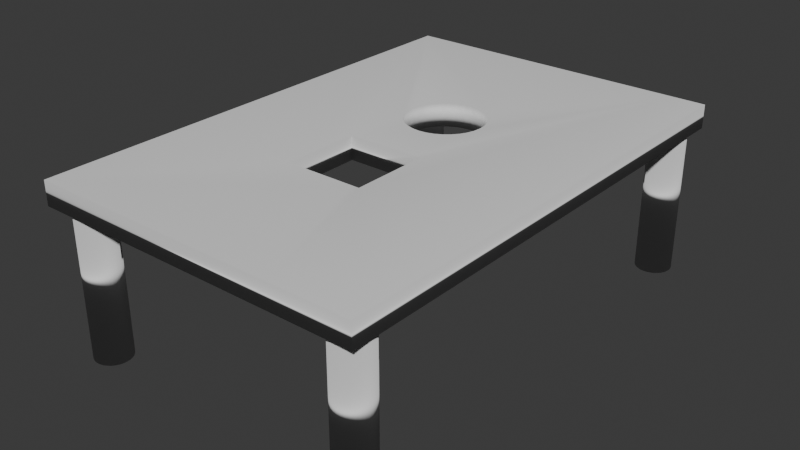 # Source: kids_toy.blend  (saved by Blender 4.1.24; exported with 4.5.12 LTS)
import bpy
from mathutils import Matrix  # noqa: F401  (used for matrix-valued properties, if any)

bpy.ops.wm.read_factory_settings(use_empty=True)
scene = bpy.context.scene
scene.name = 'Scene'

# ---- collections
col_collection = bpy.data.collections.new('Collection'); scene.collection.children.link(col_collection)

# ---- world
world_world = bpy.data.worlds.new('World'); scene.world = world_world
world_world.use_nodes = True; world_world.node_tree.nodes.clear()
_N = world_world.node_tree.nodes; _L = world_world.node_tree.links
n0 = _N.new('ShaderNodeOutputWorld'); n0.name = 'World Output'; n0.location = (300, 300)
n1 = _N.new('ShaderNodeBackground'); n1.name = 'Background'; n1.location = (10, 300)
n1.inputs[0].default_value = (0.05088, 0.05088, 0.05088, 1.0)
_L.new(n1.outputs[0], n0.inputs[0])
n0.is_active_output = True
world_world.color = (0.05088, 0.05088, 0.05088)
world_world.use_sun_shadow = False
world_world.sun_shadow_jitter_overblur = 0.0

# ---- meshes
me_cube_001 = bpy.data.meshes.new('Cube.001')
me_cube_001.from_pydata([(0.0, 0.4141, 0.0), (-0.1859, -0.09848, -1.0), (-0.2321, -0.09848, -1.0), (-0.2321, 0.09848, -1.0), (-0.1859, 0.09848, -1.0), (0.2321, -0.09848, -1.0), (0.2321, 0.09848, -1.0), (0.04557, 0.4122, 0.0), (0.2321, -0.09848, 1.0), (0.1859, -0.09848, 1.0), (0.2321, 0.09848, 1.0), (0.1859, 0.09848, 1.0), (-0.2321, -0.09848, 1.0), (-0.2321, 0.09848, 1.0), (0.08938, 0.4066, 0.0), (0.1298, 0.3974, 0.0), (0.1652, 0.3851, 0.0), (0.1942, 0.3701, 0.0), (0.2158, 0.3529, 0.0), (0.2291, 0.3344, 0.0), (0.2336, 0.315, 0.0), (0.2291, 0.2957, 0.0), (0.2158, 0.2771, 0.0), (0.1942, 0.26, 0.0), (0.1652, 0.245, 0.0), (0.1298, 0.2326, 0.0), (0.08938, 0.2235, 0.0), (0.04557, 0.2178, 0.0), (-7.657e-08, 0.2159, 0.0), (-0.04557, 0.2178, 0.0), (-0.08938, 0.2235, 0.0), (-0.1298, 0.2326, 0.0), (-0.1652, 0.245, 0.0), (-0.1942, 0.26, 0.0), (-0.2158, 0.2771, 0.0), (-0.2291, 0.2957, 0.0), (-0.2336, 0.315, 0.0), (-0.2291, 0.3344, 0.0), (-0.2158, 0.3529, 0.0), (-0.1942, 0.3701, 0.0), (-0.1652, 0.3851, 0.0), (-0.1298, 0.3974, 0.0), (-0.08938, 0.4066, 0.0), (-0.04557, 0.4122, 0.0), (-0.2289, 0.2957, -1.0), (-0.2334, 0.315, -1.0), (-0.2156, 0.2771, -1.0), (-0.2289, 0.3343, -1.0), (-0.2156, 0.3529, -1.0), (-0.1941, 0.26, -1.0), (-0.1941, 0.37, -1.0), (-0.1297, 0.2327, -1.0), (-0.165, 0.245, -1.0), (-0.165, 0.385, -1.0), (-0.08932, 0.2235, -1.0), (-0.1297, 0.3974, -1.0), (-0.04554, 0.2179, -1.0), (-0.04554, 0.4121, -1.0), (-0.08932, 0.4065, -1.0), (0.165, 0.385, -1.0), (0.1297, 0.3974, -1.0), (0.08932, 0.4065, -1.0), (0.04554, 0.4121, -1.0), (0.0, 0.4141, -1.0), (-7.496e-08, 0.216, -1.0), (0.165, 0.245, -1.0), (0.1297, 0.2327, -1.0), (0.08932, 0.2235, -1.0), (0.04554, 0.2179, -1.0), (0.2156, 0.2771, -1.0), (0.1941, 0.37, -1.0), (0.2334, 0.315, -1.0), (0.2289, 0.2957, -1.0), (0.2289, 0.3343, -1.0), (0.1941, 0.26, -1.0), (0.2156, 0.3529, -1.0), (-0.04554, 0.2179, 1.0), (0.1297, 0.2327, 1.0), (0.08932, 0.2235, 1.0), (0.04554, 0.2179, 1.0), (-7.496e-08, 0.216, 1.0), (0.1941, 0.26, 1.0), (0.2156, 0.2771, 1.0), (0.1941, 0.37, 1.0), (0.2334, 0.315, 1.0), (0.2289, 0.3343, 1.0), (0.2289, 0.2957, 1.0), (0.2156, 0.3529, 1.0), (0.165, 0.245, 1.0), (0.165, 0.385, 1.0), (-0.2334, 0.315, 1.0), (-0.2156, 0.2771, 1.0), (-0.2289, 0.2957, 1.0), (-0.2289, 0.3343, 1.0), (-0.1941, 0.37, 1.0), (-0.165, 0.245, 1.0), (-0.165, 0.385, 1.0), (-0.1941, 0.26, 1.0), (-0.2156, 0.3529, 1.0), (-0.1297, 0.2327, 1.0), (-0.1297, 0.3974, 1.0), (-0.04554, 0.4121, 1.0), (-0.08932, 0.2235, 1.0), (-0.08932, 0.4065, 1.0), (0.1297, 0.3974, 1.0), (0.08932, 0.4065, 1.0), (0.04554, 0.4121, 1.0), (0.0, 0.4141, 1.0), (-1.0, -0.4827, 1.0), (-1.0, -0.4827, -1.0), (1.0, -0.4827, 1.0), (1.0, -0.4827, -1.0), (-0.5328, -0.4827, -1.0), (0.5328, -0.4827, 1.0), (-1.0, 0.7821, 1.0), (-1.0, 0.7821, -1.0), (1.0, 0.7821, -1.0), (1.0, 0.7821, 1.0), (-0.8032, 0.7821, -1.0), (0.8032, 0.7821, 1.0), (0.8714, -0.3764, -13.14), (0.8714, -0.3764, 0.8638), (0.8923, -0.3772, -13.14), (0.8923, -0.3772, 0.8638), (0.9124, -0.3798, -13.14), (0.9124, -0.3798, 0.8638), (0.931, -0.384, -13.14), (0.931, -0.384, 0.8638), (0.9472, -0.3897, -13.14), (0.9472, -0.3897, 0.8638), (0.9605, -0.3966, -13.14), (0.9605, -0.3966, 0.8638), (0.9704, -0.4044, -13.14), (0.9704, -0.4044, 0.8638), (0.9765, -0.413, -13.14), (0.9765, -0.413, 0.8638), (0.9786, -0.4218, -13.14), (0.9786, -0.4218, 0.8638), (0.9765, -0.4307, -13.14), (0.9765, -0.4307, 0.8638), (0.9704, -0.4392, -13.14), (0.9704, -0.4392, 0.8638), (0.9605, -0.4471, -13.14), (0.9605, -0.4471, 0.8638), (0.9472, -0.454, -13.14), (0.9472, -0.454, 0.8638), (0.931, -0.4596, -13.14), (0.931, -0.4596, 0.8638), (0.9124, -0.4638, -13.14), (0.9124, -0.4638, 0.8638), (0.8923, -0.4664, -13.14), (0.8923, -0.4664, 0.8638), (0.8714, -0.4673, -13.14), (0.8714, -0.4673, 0.8638), (0.8505, -0.4664, -13.14), (0.8505, -0.4664, 0.8638), (0.8304, -0.4638, -13.14), (0.8304, -0.4638, 0.8638), (0.8119, -0.4596, -13.14), (0.8119, -0.4596, 0.8638), (0.7957, -0.454, -13.14), (0.7957, -0.454, 0.8638), (0.7824, -0.4471, -13.14), (0.7824, -0.4471, 0.8638), (0.7725, -0.4392, -13.14), (0.7725, -0.4392, 0.8638), (0.7664, -0.4307, -13.14), (0.7664, -0.4307, 0.8638), (0.7643, -0.4218, -13.14), (0.7643, -0.4218, 0.8638), (0.7664, -0.413, -13.14), (0.7664, -0.413, 0.8638), (0.7725, -0.4044, -13.14), (0.7725, -0.4044, 0.8638), (0.7824, -0.3966, -13.14), (0.7824, -0.3966, 0.8638), (0.7957, -0.3897, -13.14), (0.7957, -0.3897, 0.8638), (0.8119, -0.384, -13.14), (0.8119, -0.384, 0.8638), (0.8304, -0.3798, -13.14), (0.8304, -0.3798, 0.8638), (0.8505, -0.3772, -13.14), (0.8505, -0.3772, 0.8638), (0.8714, 0.7612, -13.14), (0.8714, 0.7612, 0.8638), (0.8923, 0.7603, -13.14), (0.8923, 0.7603, 0.8638), (0.9124, 0.7577, -13.14), (0.9124, 0.7577, 0.8638), (0.931, 0.7535, -13.14), (0.931, 0.7535, 0.8638), (0.9472, 0.7479, -13.14), (0.9472, 0.7479, 0.8638), (0.9605, 0.741, -13.14), (0.9605, 0.741, 0.8638), (0.9704, 0.7331, -13.14), (0.9704, 0.7331, 0.8638), (0.9765, 0.7246, -13.14), (0.9765, 0.7246, 0.8638), (0.9786, 0.7157, -13.14), (0.9786, 0.7157, 0.8638), (0.9765, 0.7068, -13.14), (0.9765, 0.7068, 0.8638), (0.9704, 0.6983, -13.14), (0.9704, 0.6983, 0.8638), (0.9605, 0.6905, -13.14), (0.9605, 0.6905, 0.8638), (0.9472, 0.6836, -13.14), (0.9472, 0.6836, 0.8638), (0.931, 0.6779, -13.14), (0.931, 0.6779, 0.8638), (0.9124, 0.6737, -13.14), (0.9124, 0.6737, 0.8638), (0.8923, 0.6711, -13.14), (0.8923, 0.6711, 0.8638), (0.8714, 0.6703, -13.14), (0.8714, 0.6703, 0.8638), (0.8505, 0.6711, -13.14), (0.8505, 0.6711, 0.8638), (0.8304, 0.6737, -13.14), (0.8304, 0.6737, 0.8638), (0.8119, 0.6779, -13.14), (0.8119, 0.6779, 0.8638), (0.7957, 0.6836, -13.14), (0.7957, 0.6836, 0.8638), (0.7824, 0.6905, -13.14), (0.7824, 0.6905, 0.8638), (0.7725, 0.6983, -13.14), (0.7725, 0.6983, 0.8638), (0.7664, 0.7068, -13.14), (0.7664, 0.7068, 0.8638), (0.7643, 0.7157, -13.14), (0.7643, 0.7157, 0.8638), (0.7664, 0.7246, -13.14), (0.7664, 0.7246, 0.8638), (0.7725, 0.7331, -13.14), (0.7725, 0.7331, 0.8638), (0.7824, 0.741, -13.14), (0.7824, 0.741, 0.8638), (0.7957, 0.7479, -13.14), (0.7957, 0.7479, 0.8638), (0.8119, 0.7535, -13.14), (0.8119, 0.7535, 0.8638), (0.8304, 0.7577, -13.14), (0.8304, 0.7577, 0.8638), (0.8505, 0.7603, -13.14), (0.8505, 0.7603, 0.8638), (-0.8669, 0.7612, -13.14), (-0.8669, 0.7612, 0.8638), (-0.846, 0.7603, -13.14), (-0.846, 0.7603, 0.8638), (-0.8259, 0.7577, -13.14), (-0.8259, 0.7577, 0.8638), (-0.8074, 0.7535, -13.14), (-0.8074, 0.7535, 0.8638), (-0.7912, 0.7479, -13.14), (-0.7912, 0.7479, 0.8638), (-0.7778, 0.741, -13.14), (-0.7778, 0.741, 0.8638), (-0.7679, 0.7331, -13.14), (-0.7679, 0.7331, 0.8638), (-0.7618, 0.7246, -13.14), (-0.7618, 0.7246, 0.8638), (-0.7598, 0.7157, -13.14), (-0.7598, 0.7157, 0.8638), (-0.7618, 0.7068, -13.14), (-0.7618, 0.7068, 0.8638), (-0.7679, 0.6983, -13.14), (-0.7679, 0.6983, 0.8638), (-0.7778, 0.6905, -13.14), (-0.7778, 0.6905, 0.8638), (-0.7912, 0.6836, -13.14), (-0.7912, 0.6836, 0.8638), (-0.8074, 0.6779, -13.14), (-0.8074, 0.6779, 0.8638), (-0.8259, 0.6737, -13.14), (-0.8259, 0.6737, 0.8638), (-0.846, 0.6711, -13.14), (-0.846, 0.6711, 0.8638), (-0.8669, 0.6703, -13.14), (-0.8669, 0.6703, 0.8638), (-0.8878, 0.6711, -13.14), (-0.8878, 0.6711, 0.8638), (-0.9079, 0.6737, -13.14), (-0.9079, 0.6737, 0.8638), (-0.9264, 0.6779, -13.14), (-0.9264, 0.6779, 0.8638), (-0.9427, 0.6836, -13.14), (-0.9427, 0.6836, 0.8638), (-0.956, 0.6905, -13.14), (-0.956, 0.6905, 0.8638), (-0.9659, 0.6983, -13.14), (-0.9659, 0.6983, 0.8638), (-0.972, 0.7068, -13.14), (-0.972, 0.7068, 0.8638), (-0.9741, 0.7157, -13.14), (-0.9741, 0.7157, 0.8638), (-0.972, 0.7246, -13.14), (-0.972, 0.7246, 0.8638), (-0.9659, 0.7331, -13.14), (-0.9659, 0.7331, 0.8638), (-0.956, 0.741, -13.14), (-0.956, 0.741, 0.8638), (-0.9427, 0.7479, -13.14), (-0.9427, 0.7479, 0.8638), (-0.9264, 0.7535, -13.14), (-0.9264, 0.7535, 0.8638), (-0.9079, 0.7577, -13.14), (-0.9079, 0.7577, 0.8638), (-0.8878, 0.7603, -13.14), (-0.8878, 0.7603, 0.8638), (-0.8303, -0.3764, -13.14), (-0.8303, -0.3764, 0.8638), (-0.8094, -0.3772, -13.14), (-0.8094, -0.3772, 0.8638), (-0.7893, -0.3798, -13.14), (-0.7893, -0.3798, 0.8638), (-0.7708, -0.384, -13.14), (-0.7708, -0.384, 0.8638), (-0.7546, -0.3897, -13.14), (-0.7546, -0.3897, 0.8638), (-0.7412, -0.3966, -13.14), (-0.7412, -0.3966, 0.8638), (-0.7313, -0.4044, -13.14), (-0.7313, -0.4044, 0.8638), (-0.7252, -0.413, -13.14), (-0.7252, -0.413, 0.8638), (-0.7232, -0.4218, -13.14), (-0.7232, -0.4218, 0.8638), (-0.7252, -0.4307, -13.14), (-0.7252, -0.4307, 0.8638), (-0.7313, -0.4392, -13.14), (-0.7313, -0.4392, 0.8638), (-0.7412, -0.4471, -13.14), (-0.7412, -0.4471, 0.8638), (-0.7546, -0.454, -13.14), (-0.7546, -0.454, 0.8638), (-0.7708, -0.4596, -13.14), (-0.7708, -0.4596, 0.8638), (-0.7893, -0.4638, -13.14), (-0.7893, -0.4638, 0.8638), (-0.8094, -0.4664, -13.14), (-0.8094, -0.4664, 0.8638), (-0.8303, -0.4673, -13.14), (-0.8303, -0.4673, 0.8638), (-0.8512, -0.4664, -13.14), (-0.8512, -0.4664, 0.8638), (-0.8713, -0.4638, -13.14), (-0.8713, -0.4638, 0.8638), (-0.8899, -0.4596, -13.14), (-0.8899, -0.4596, 0.8638), (-0.9061, -0.454, -13.14), (-0.9061, -0.454, 0.8638), (-0.9194, -0.4471, -13.14), (-0.9194, -0.4471, 0.8638), (-0.9293, -0.4392, -13.14), (-0.9293, -0.4392, 0.8638), (-0.9354, -0.4307, -13.14), (-0.9354, -0.4307, 0.8638), (-0.9375, -0.4218, -13.14), (-0.9375, -0.4218, 0.8638), (-0.9354, -0.413, -13.14), (-0.9354, -0.413, 0.8638), (-0.9293, -0.4044, -13.14), (-0.9293, -0.4044, 0.8638), (-0.9194, -0.3966, -13.14), (-0.9194, -0.3966, 0.8638), (-0.9061, -0.3897, -13.14), (-0.9061, -0.3897, 0.8638), (-0.8899, -0.384, -13.14), (-0.8899, -0.384, 0.8638), (-0.8713, -0.3798, -13.14), (-0.8713, -0.3798, 0.8638), (-0.8512, -0.3772, -13.14), (-0.8512, -0.3772, 0.8638)], [], [(115, 109, 108, 114), (117, 110, 111, 116), (118, 4, 3, 2, 1, 112, 109, 115), (52, 51, 4, 118, 116, 111, 112, 1, 5, 6, 65, 74, 69, 72, 71, 73, 75, 70, 59, 60, 61, 62, 63, 57, 58, 55, 53, 50, 48, 47, 45, 44, 46, 49), (66, 65, 6, 4, 51, 54, 56, 64, 68, 67), (11, 10, 8, 9, 113, 110, 117, 119), (88, 77, 11, 119, 114, 108, 113, 9, 12, 13, 95, 97, 91, 92, 90, 93, 98, 94, 96, 100, 103, 101, 107, 106, 105, 104, 89, 83, 87, 85, 84, 86, 82, 81), (99, 95, 13, 11, 77, 78, 79, 80, 76, 102), (12, 2, 3, 13), (11, 13, 3, 4, 6, 10), (6, 5, 8, 10), (9, 8, 5, 1, 2, 12), (62, 7, 0, 63), (107, 0, 7, 106), (7, 14, 105, 106), (61, 14, 7, 62), (14, 15, 104, 105), (60, 15, 14, 61), (59, 16, 15, 60), (15, 16, 89, 104), (16, 17, 83, 89), (70, 17, 16, 59), (75, 18, 17, 70), (17, 18, 87, 83), (87, 18, 19, 85), (73, 19, 18, 75), (19, 20, 84, 85), (20, 19, 73, 71), (20, 21, 86, 84), (21, 20, 71, 72), (21, 22, 82, 86), (22, 21, 72, 69), (82, 22, 23, 81), (74, 23, 22, 69), (81, 23, 24, 88), (65, 24, 23, 74), (88, 24, 25, 77), (66, 25, 24, 65), (77, 25, 26, 78), (67, 26, 25, 66), (78, 26, 27, 79), (68, 27, 26, 67), (27, 28, 80, 79), (28, 27, 68, 64), (29, 28, 64, 56), (28, 29, 76, 80), (29, 30, 102, 76), (30, 29, 56, 54), (30, 31, 99, 102), (31, 30, 54, 51), (31, 32, 95, 99), (32, 31, 51, 52), (32, 33, 97, 95), (33, 32, 52, 49), (33, 34, 91, 97), (34, 33, 49, 46), (91, 34, 35, 92), (44, 35, 34, 46), (92, 35, 36, 90), (45, 36, 35, 44), (90, 36, 37, 93), (47, 37, 36, 45), (37, 38, 98, 93), (48, 38, 37, 47), (98, 38, 39, 94), (50, 39, 38, 48), (53, 40, 39, 50), (94, 39, 40, 96), (96, 40, 41, 100), (55, 41, 40, 53), (58, 42, 41, 55), (100, 41, 42, 103), (103, 42, 43, 101), (57, 43, 42, 58), (101, 43, 0, 107), (63, 0, 43, 57), (113, 108, 109, 112, 111, 110), (116, 118, 115, 114, 119, 117), (120, 121, 123, 122), (122, 123, 125, 124), (124, 125, 127, 126), (126, 127, 129, 128), (128, 129, 131, 130), (130, 131, 133, 132), (132, 133, 135, 134), (134, 135, 137, 136), (136, 137, 139, 138), (138, 139, 141, 140), (140, 141, 143, 142), (142, 143, 145, 144), (144, 145, 147, 146), (146, 147, 149, 148), (148, 149, 151, 150), (150, 151, 153, 152), (152, 153, 155, 154), (154, 155, 157, 156), (156, 157, 159, 158), (158, 159, 161, 160), (160, 161, 163, 162), (162, 163, 165, 164), (164, 165, 167, 166), (166, 167, 169, 168), (168, 169, 171, 170), (170, 171, 173, 172), (172, 173, 175, 174), (174, 175, 177, 176), (176, 177, 179, 178), (178, 179, 181, 180), (123, 121, 183, 181, 179, 177, 175, 173, 171, 169, 167, 165, 163, 161, 159, 157, 155, 153, 151, 149, 147, 145, 143, 141, 139, 137, 135, 133, 131, 129, 127, 125), (180, 181, 183, 182), (182, 183, 121, 120), (120, 122, 124, 126, 128, 130, 132, 134, 136, 138, 140, 142, 144, 146, 148, 150, 152, 154, 156, 158, 160, 162, 164, 166, 168, 170, 172, 174, 176, 178, 180, 182), (184, 185, 187, 186), (186, 187, 189, 188), (188, 189, 191, 190), (190, 191, 193, 192), (192, 193, 195, 194), (194, 195, 197, 196), (196, 197, 199, 198), (198, 199, 201, 200), (200, 201, 203, 202), (202, 203, 205, 204), (204, 205, 207, 206), (206, 207, 209, 208), (208, 209, 211, 210), (210, 211, 213, 212), (212, 213, 215, 214), (214, 215, 217, 216), (216, 217, 219, 218), (218, 219, 221, 220), (220, 221, 223, 222), (222, 223, 225, 224), (224, 225, 227, 226), (226, 227, 229, 228), (228, 229, 231, 230), (230, 231, 233, 232), (232, 233, 235, 234), (234, 235, 237, 236), (236, 237, 239, 238), (238, 239, 241, 240), (240, 241, 243, 242), (242, 243, 245, 244), (187, 185, 247, 245, 243, 241, 239, 237, 235, 233, 231, 229, 227, 225, 223, 221, 219, 217, 215, 213, 211, 209, 207, 205, 203, 201, 199, 197, 195, 193, 191, 189), (244, 245, 247, 246), (246, 247, 185, 184), (184, 186, 188, 190, 192, 194, 196, 198, 200, 202, 204, 206, 208, 210, 212, 214, 216, 218, 220, 222, 224, 226, 228, 230, 232, 234, 236, 238, 240, 242, 244, 246), (248, 249, 251, 250), (250, 251, 253, 252), (252, 253, 255, 254), (254, 255, 257, 256), (256, 257, 259, 258), (258, 259, 261, 260), (260, 261, 263, 262), (262, 263, 265, 264), (264, 265, 267, 266), (266, 267, 269, 268), (268, 269, 271, 270), (270, 271, 273, 272), (272, 273, 275, 274), (274, 275, 277, 276), (276, 277, 279, 278), (278, 279, 281, 280), (280, 281, 283, 282), (282, 283, 285, 284), (284, 285, 287, 286), (286, 287, 289, 288), (288, 289, 291, 290), (290, 291, 293, 292), (292, 293, 295, 294), (294, 295, 297, 296), (296, 297, 299, 298), (298, 299, 301, 300), (300, 301, 303, 302), (302, 303, 305, 304), (304, 305, 307, 306), (306, 307, 309, 308), (251, 249, 311, 309, 307, 305, 303, 301, 299, 297, 295, 293, 291, 289, 287, 285, 283, 281, 279, 277, 275, 273, 271, 269, 267, 265, 263, 261, 259, 257, 255, 253), (308, 309, 311, 310), (310, 311, 249, 248), (248, 250, 252, 254, 256, 258, 260, 262, 264, 266, 268, 270, 272, 274, 276, 278, 280, 282, 284, 286, 288, 290, 292, 294, 296, 298, 300, 302, 304, 306, 308, 310), (312, 313, 315, 314), (314, 315, 317, 316), (316, 317, 319, 318), (318, 319, 321, 320), (320, 321, 323, 322), (322, 323, 325, 324), (324, 325, 327, 326), (326, 327, 329, 328), (328, 329, 331, 330), (330, 331, 333, 332), (332, 333, 335, 334), (334, 335, 337, 336), (336, 337, 339, 338), (338, 339, 341, 340), (340, 341, 343, 342), (342, 343, 345, 344), (344, 345, 347, 346), (346, 347, 349, 348), (348, 349, 351, 350), (350, 351, 353, 352), (352, 353, 355, 354), (354, 355, 357, 356), (356, 357, 359, 358), (358, 359, 361, 360), (360, 361, 363, 362), (362, 363, 365, 364), (364, 365, 367, 366), (366, 367, 369, 368), (368, 369, 371, 370), (370, 371, 373, 372), (315, 313, 375, 373, 371, 369, 367, 365, 363, 361, 359, 357, 355, 353, 351, 349, 347, 345, 343, 341, 339, 337, 335, 333, 331, 329, 327, 325, 323, 321, 319, 317), (372, 373, 375, 374), (374, 375, 313, 312), (312, 314, 316, 318, 320, 322, 324, 326, 328, 330, 332, 334, 336, 338, 340, 342, 344, 346, 348, 350, 352, 354, 356, 358, 360, 362, 364, 366, 368, 370, 372, 374)])
me_cube_001.polygons.foreach_set('use_smooth', [True] * 214)
me_cube_001.update()

# ---- objects
ob_cube = bpy.data.objects.new('Cube', me_cube_001)

# ---- transforms, parenting, visibility, modifiers, constraints
ob_cube.location = (0.0, 0.0, 0.0)
ob_cube.scale = (0.28, 0.66, 0.02)

# ---- collection membership
col_collection.objects.link(ob_cube)

# ---- scene / render settings (as saved in the file)
scene.frame_start = 1; scene.frame_end = 250; scene.frame_set(1)
scene.render.engine = 'BLENDER_EEVEE_NEXT'
scene.cycles.sampling_pattern = 'TABULATED_SOBOL'
scene.eevee.ray_tracing_options.trace_max_roughness = 0.0
bpy.context.view_layer.update()

# ---- added for rendering (the .blend has no active camera and no usable light): camera, sun
cam_auto = bpy.data.cameras.new('AutoCamera')
cam_auto.lens = 50.0
cam_auto.sensor_width = 36.0
cam_auto.clip_end = 1000.0
ob_auto_camera = bpy.data.objects.new('AutoCamera', cam_auto)
scene.collection.objects.link(ob_auto_camera)
ob_auto_camera.location = (0.96611, -1.06051, 0.651526)
ob_auto_camera.rotation_euler = (1.09748, -7.21219e-08, 0.694738)
scene.camera = ob_auto_camera
light_auto_sun = bpy.data.lights.new('AutoSun', 'SUN')
light_auto_sun.energy = 3.0
light_auto_sun.angle = 0.0523599
ob_auto_sun = bpy.data.objects.new('AutoSun', light_auto_sun)
scene.collection.objects.link(ob_auto_sun)
ob_auto_sun.rotation_euler = (0.872665, 0.174533, 0.523599)
bpy.context.view_layer.update()
